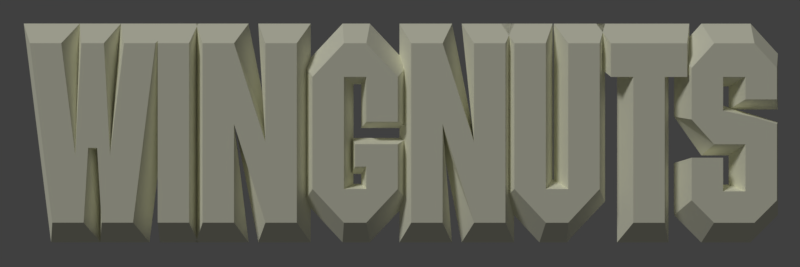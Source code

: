 # Source: Wingnuts_3D.blend  (saved by Blender 2.79.0; exported with 4.5.12 LTS)
import bpy
from mathutils import Matrix  # noqa: F401  (used for matrix-valued properties, if any)

bpy.ops.wm.read_factory_settings(use_empty=True)
scene = bpy.context.scene
scene.name = 'Scene'

# ---- collections
col_collection_1 = bpy.data.collections.new('Collection 1'); scene.collection.children.link(col_collection_1)

# ---- materials (node trees are filled in below, after node groups)
mat_material = bpy.data.materials.new('Material')
mat_material.alpha_threshold = 0.0
mat_material.use_transparent_shadow = False
mat_material.diffuse_color = (1.0, 1.0, 0.8, 1.0)
mat_material.roughness = 0.5
mat_material.specular_intensity = 1.0
mat_material.line_color = (0.0, 0.0, 0.0, 1.0)

# ---- material node trees

# ---- world
world_world = bpy.data.worlds.new('World'); scene.world = world_world
world_world.color = (0.05088, 0.05088, 0.05088)
world_world.use_sun_shadow = False
world_world.sun_shadow_jitter_overblur = 0.0
world_world.cycles.sampling_method = 'MANUAL'

# ---- cameras
cam_camera_001 = bpy.data.cameras.new('Camera.001')
cam_camera_001.clip_end = 100.0
cam_camera_001.lens = 35.0
cam_camera_001.sensor_width = 32.0
cam_camera_001.sensor_height = 18.0
cam_camera_001.display_size = 2.0
cam_camera_001.dof.focus_distance = 0.0
cam_camera_001.dof.aperture_fstop = 128.0
cam_camera_001.dof.aperture_blades = 6

# ---- lights
light_sun = bpy.data.lights.new('Sun', 'SUN')
light_sun.transmission_factor = 0.0
light_sun.angle = 0.1993
light_sun.energy = 1.0
light_sun.shadow_buffer_clip_start = 0.5
light_sun.shadow_soft_size = 0.1
light_sun.shadow_cascade_max_distance = 1000.0

# ---- meshes
me_cube_008 = bpy.data.meshes.new('Cube.008')
me_cube_008.from_pydata([(-3.149, 5.175, 4.349e-07), (-4.649, 2.925, 2.819e-07), (-1.774, 2.925, 2.819e-07), (-2.274, 5.175, 4.349e-07), (-6.024, 4.175, 4.349e-07), (-3.149, 5.425, 4.349e-07), (-6.024, 6.425, 4.349e-07), (-4.649, 7.675, 4.349e-07), (-2.099, 5.425, 4.349e-07), (-2.099, 7.675, 4.349e-07), (0.00119, 4.175, 4.349e-07), (0.00119, 5.425, 4.349e-07), (-1.899, 6.425, 4.349e-07), (-1.524, 7.675, 4.349e-07), (-0.3988, 7.675, 4.349e-07), (1.326, 5.425, 4.349e-07), (2.726, 7.675, 4.349e-07), (3.976, 6.425, 4.349e-07), (1.326, 5.175, 4.349e-07), (3.976, 4.175, 4.349e-07), (2.726, 2.925, 4.349e-07), (0.3512, 5.175, 4.349e-07), (0.3512, 2.925, 4.349e-07), (-1.624, 3.4, 1.0), (-2.024, 4.8, 1.0), (-3.924, 3.4, 1.0), (-3.524, 4.8, 1.0), (-5.024, 4.4, 1.0), (-3.524, 5.8, 1.0), (-5.024, 6.2, 1.0), (-2.524, 5.8, 1.0), (-2.524, 7.2, 1.0), (-3.924, 7.2, 1.0), (-0.5238, 4.4, 1.0), (-0.5238, 5.8, 1.0), (-1.724, 6.2, 1.0), (-1.424, 7.2, 1.0), (-0.5238, 7.2, 1.0), (1.576, 5.8, 1.0), (1.976, 7.2, 1.0), (1.576, 4.8, 1.0), (2.976, 4.4, 1.0), (2.976, 6.2, 1.0), (0.07619, 4.8, 1.0), (0.07619, 3.4, 1.0), (1.976, 3.4, 1.0)], [], [(0, 3, 2, 1), (0, 1, 4), (4, 6, 5, 0), (6, 7, 5), (7, 9, 8, 5), (3, 10, 2), (10, 3, 12, 11), (14, 16, 15, 11), (11, 12, 13, 14), (16, 17, 15), (17, 19, 18, 15), (19, 20, 18), (20, 22, 21, 18), (26, 25, 23, 24), (26, 27, 25), (27, 26, 28, 29), (29, 28, 32), (32, 28, 30, 31), (24, 23, 33), (33, 34, 35, 24), (37, 34, 38, 39), (34, 37, 36, 35), (39, 38, 42), (42, 38, 40, 41), (41, 40, 45), (45, 40, 43, 44), (7, 6, 29, 32), (11, 15, 38, 34), (3, 0, 26, 24), (10, 11, 34, 33), (20, 19, 41, 45), (13, 12, 35, 36), (22, 20, 45, 44), (9, 7, 32, 31), (17, 16, 39, 42), (4, 1, 25, 27), (14, 13, 36, 37), (18, 21, 43, 40), (5, 8, 30, 28), (12, 3, 24, 35), (19, 17, 42, 41), (6, 4, 27, 29), (15, 18, 40, 38), (0, 5, 28, 26), (2, 10, 33, 23), (21, 22, 44, 43), (8, 9, 31, 30), (16, 14, 37, 39), (1, 2, 23, 25)])
me_cube_008.materials.append(mat_material)
me_cube_008.use_remesh_preserve_volume = False
me_cube_008.use_remesh_preserve_attributes = False
me_cube_008.use_mirror_vertex_groups = False
me_cube_008.update()
me_cube_007 = bpy.data.meshes.new('Cube.007')
me_cube_007.from_pydata([(-4.149, 5.275, 4.349e-07), (-4.149, 2.925, 2.819e-07), (3.976, 5.275, 4.349e-07), (3.976, 2.925, 2.819e-07), (-6.024, 4.975, 4.349e-07), (-6.024, 3.225, 2.819e-07), (-4.149, 6.225, 4.349e-07), (-6.024, 6.225, 4.349e-07), (-4.149, 1.975, 2.819e-07), (-6.024, 1.975, 2.819e-07), (-3.524, 3.4, 1.0), (-3.524, 4.8, 1.0), (2.976, 3.4, 1.0), (2.976, 4.8, 1.0), (-5.024, 3.4, 1.0), (-5.024, 4.8, 1.0), (-3.524, 5.8, 1.0), (-5.024, 5.8, 1.0), (-5.024, 2.4, 1.0), (-3.524, 2.4, 1.0)], [], [(0, 2, 3, 1), (1, 5, 4, 0), (4, 7, 6, 0), (1, 8, 9, 5), (11, 10, 12, 13), (10, 11, 15, 14), (15, 11, 16, 17), (10, 14, 18, 19), (8, 1, 10, 19), (3, 2, 13, 12), (7, 4, 15, 17), (5, 9, 18, 14), (2, 0, 11, 13), (0, 6, 16, 11), (1, 3, 12, 10), (9, 8, 19, 18), (6, 7, 17, 16), (4, 5, 14, 15)])
me_cube_007.materials.append(mat_material)
me_cube_007.use_remesh_preserve_volume = False
me_cube_007.use_remesh_preserve_attributes = False
me_cube_007.use_mirror_vertex_groups = False
me_cube_007.update()
me_cube_006 = bpy.data.meshes.new('Cube.006')
me_cube_006.from_pydata([(-6.024, 7.675, 4.349e-07), (-6.024, 5.275, 4.349e-07), (1.101, 5.275, 4.349e-07), (2.101, 2.925, 2.819e-07), (-6.024, 5.325, 4.349e-07), (3.976, 4.675, 4.349e-07), (-6.024, 2.925, 2.819e-07), (1.101, 5.325, 4.349e-07), (3.976, 5.925, 4.349e-07), (2.101, 7.675, 4.349e-07), (-5.024, 4.8, 1.0), (-5.024, 3.4, 1.0), (1.476, 3.4, 1.0), (-5.024, 7.2, 1.0), (-5.024, 5.8, 1.0), (1.476, 4.8, 1.0), (1.476, 7.2, 1.0), (2.976, 4.8, 1.0), (1.476, 5.8, 1.0), (2.976, 5.8, 1.0)], [], [(7, 4, 0, 9), (2, 5, 3), (3, 6, 1, 2), (2, 7, 8, 5), (7, 9, 8), (18, 16, 13, 14), (15, 12, 17), (12, 15, 10, 11), (15, 17, 19, 18), (18, 19, 16), (5, 8, 19, 17), (6, 3, 12, 11), (8, 9, 16, 19), (0, 4, 14, 13), (3, 5, 17, 12), (2, 1, 10, 15), (7, 2, 15, 18), (1, 6, 11, 10), (4, 7, 18, 14), (9, 0, 13, 16)])
me_cube_006.materials.append(mat_material)
me_cube_006.use_remesh_preserve_volume = False
me_cube_006.use_remesh_preserve_attributes = False
me_cube_006.use_mirror_vertex_groups = False
me_cube_006.update()
me_cube_004 = bpy.data.meshes.new('Cube.004')
me_cube_004.from_pydata([(-6.024, 7.281, 4.349e-07), (-6.024, 4.875, 2.819e-07), (3.976, 7.281, 4.349e-07), (3.976, 4.875, 2.819e-07), (-1.524, 6.625, 4.349e-07), (-1.524, 4.875, 2.819e-07), (-0.5238, 8.375, 4.349e-07), (3.976, 7.719, 4.349e-07), (-0.5238, 10.12, 4.349e-07), (3.976, 10.12, 4.349e-07), (-6.024, 7.719, 4.349e-07), (-6.024, 10.12, 4.349e-07), (-5.024, 5.4, 1.0), (-5.024, 6.8, 1.0), (2.976, 5.4, 1.0), (2.976, 6.8, 1.0), (-1.424, 6.8, 1.0), (-1.424, 5.4, 1.0), (2.976, 8.2, 1.0), (-0.6238, 8.2, 1.0), (2.976, 9.6, 1.0), (-0.6238, 9.6, 1.0), (-5.024, 9.6, 1.0), (-5.024, 8.2, 1.0)], [], [(4, 2, 3, 5), (0, 4, 5, 1), (0, 6, 7, 4), (6, 8, 9, 7), (6, 10, 11, 8), (16, 17, 14, 15), (13, 12, 17, 16), (13, 16, 18, 19), (19, 18, 20, 21), (19, 21, 22, 23), (3, 2, 15, 14), (6, 0, 13, 19), (8, 11, 22, 21), (1, 5, 17, 12), (7, 9, 20, 18), (4, 7, 18, 16), (11, 10, 23, 22), (5, 3, 14, 17), (9, 8, 21, 20), (0, 1, 12, 13), (10, 6, 19, 23), (2, 4, 16, 15)])
me_cube_004.materials.append(mat_material)
me_cube_004.use_remesh_preserve_volume = False
me_cube_004.use_remesh_preserve_attributes = False
me_cube_004.use_mirror_vertex_groups = False
me_cube_004.update()
me_cube_005 = bpy.data.meshes.new('Cube.005')
me_cube_005.from_pydata([(-3.249, 5.175, 4.349e-07), (-4.149, 2.925, 2.819e-07), (1.301, 5.175, 4.349e-07), (2.101, 2.925, 2.819e-07), (-6.024, 4.675, 4.349e-07), (3.976, 4.675, 4.349e-07), (-3.249, 5.525, 4.349e-07), (-6.024, 5.925, 4.349e-07), (-4.149, 7.675, 4.349e-07), (-1.249, 5.525, 4.349e-07), (-1.249, 7.675, 4.349e-07), (1.301, 5.525, 4.349e-07), (3.976, 5.925, 4.349e-07), (2.101, 7.675, 4.349e-07), (0.8512, 5.525, 4.349e-07), (0.8512, 7.675, 4.349e-07), (-0.7988, 5.925, 4.349e-07), (-0.7988, 7.675, 4.349e-07), (0.8512, 5.1, 4.349e-07), (-0.7988, 5.1, 4.349e-07), (-3.524, 3.4, 1.0), (-3.524, 4.8, 1.0), (1.476, 3.4, 1.0), (1.476, 4.8, 1.0), (-5.024, 4.8, 1.0), (2.976, 4.8, 1.0), (-3.524, 5.8, 1.0), (-5.024, 5.8, 1.0), (-1.524, 5.8, 1.0), (-1.524, 7.2, 1.0), (-3.524, 7.2, 1.0), (1.476, 5.8, 1.0), (2.976, 5.8, 1.0), (0.4762, 7.2, 1.0), (0.4762, 5.8, 1.0), (1.476, 7.2, 1.0), (-0.5238, 7.2, 1.0), (-0.5238, 5.8, 1.0), (-0.5238, 5.3, 1.0), (0.4762, 5.3, 1.0)], [], [(0, 2, 3, 1), (0, 1, 4), (2, 5, 3), (4, 7, 6, 0), (7, 8, 6), (8, 10, 9, 6), (2, 11, 12, 5), (11, 13, 12), (11, 14, 15, 13), (14, 16, 17, 15), (14, 18, 19, 16), (21, 20, 22, 23), (21, 24, 20), (23, 22, 25), (24, 21, 26, 27), (27, 26, 30), (30, 26, 28, 29), (23, 25, 32, 31), (31, 32, 35), (31, 35, 33, 34), (34, 33, 36, 37), (34, 37, 38, 39), (7, 4, 24, 27), (17, 16, 37, 36), (2, 0, 21, 23), (11, 2, 23, 31), (0, 6, 26, 21), (1, 3, 22, 20), (5, 12, 32, 25), (9, 10, 29, 28), (15, 17, 36, 33), (8, 7, 27, 30), (19, 18, 39, 38), (4, 1, 20, 24), (18, 14, 34, 39), (12, 13, 35, 32), (10, 8, 30, 29), (16, 19, 38, 37), (3, 5, 25, 22), (14, 11, 31, 34), (6, 9, 28, 26), (13, 15, 33, 35)])
me_cube_005.materials.append(mat_material)
me_cube_005.use_remesh_preserve_volume = False
me_cube_005.use_remesh_preserve_attributes = False
me_cube_005.use_mirror_vertex_groups = False
me_cube_005.update()
me_cube_003 = bpy.data.meshes.new('Cube.003')
me_cube_003.from_pydata([(-6.024, 4.975, 4.349e-07), (-6.024, 3.225, 2.819e-07), (3.976, 4.975, 4.349e-07), (3.976, 3.225, 2.819e-07), (-5.024, 3.4, 1.0), (-5.024, 4.8, 1.0), (2.976, 3.4, 1.0), (2.976, 4.8, 1.0)], [], [(0, 2, 3, 1), (5, 4, 6, 7), (2, 0, 5, 7), (0, 1, 4, 5), (1, 3, 6, 4), (3, 2, 7, 6)])
me_cube_003.materials.append(mat_material)
me_cube_003.use_remesh_preserve_volume = False
me_cube_003.use_remesh_preserve_attributes = False
me_cube_003.use_mirror_vertex_groups = False
me_cube_003.update()
me_cube_001 = bpy.data.meshes.new('Cube.001')
me_cube_001.from_pydata([(-5.0, -3.5, -0.5), (-5.0, -0.9375, -0.5), (5.0, -2.25, -0.5), (-2.98e-07, -2.875, -0.5), (1.25, -0.9688, -0.5), (0.8333, 5.96e-08, -0.5), (-5.0, 3.5, -0.5), (-5.0, 0.9375, -0.5), (5.0, 2.25, -0.5), (-2.98e-07, 2.875, -0.5), (5.0, -8.941e-08, -0.5), (1.25, 0.9688, -0.5), (-4.0, -1.4, 0.5), (-4.0, -2.8, 0.5), (-4.0, -0.5, 0.5), (-4.0, 0.5, 0.5), (0.6667, 0.2, 0.5), (0.6667, -0.2, 0.5), (1.0, -0.775, 0.5), (4.0, -0.4, 0.5), (4.0, -1.8, 0.5), (-2.384e-07, -2.3, 0.5), (-4.0, 1.4, 0.5), (-4.0, 2.8, 0.5), (1.0, 0.775, 0.5), (4.0, 1.8, 0.5), (4.0, 0.4, 0.5), (-2.384e-07, 2.3, 0.5)], [], [(10, 2, 3, 0, 1, 4), (7, 5, 1), (16, 26, 24, 15, 14, 18, 19, 17), (7, 6, 9, 8, 10, 11), (7, 11, 10, 5), (22, 24, 26, 25, 27, 23), (6, 7, 22, 23), (5, 10, 26, 16), (7, 1, 14, 15), (8, 9, 27, 25), (10, 5, 17, 19), (7, 11, 24, 22), (5, 16, 17), (10, 8, 25, 26), (11, 7, 15, 24), (9, 6, 23, 27), (1, 4, 18, 14), (20, 2, 10, 19), (21, 3, 2, 20), (18, 4, 1, 12), (12, 1, 0, 13), (13, 0, 3, 21), (12, 13, 21, 20, 19, 18), (1, 5, 10, 4)])
me_cube_001.materials.append(mat_material)
me_cube_001.use_remesh_preserve_volume = False
me_cube_001.use_remesh_preserve_attributes = False
me_cube_001.use_mirror_vertex_groups = False
me_cube_001.update()

# ---- objects
ob_sun = bpy.data.objects.new('Sun', light_sun)
ob_camera = bpy.data.objects.new('Camera', cam_camera_001)
ob_cube_007 = bpy.data.objects.new('Cube.007', me_cube_008)
ob_cube_006 = bpy.data.objects.new('Cube.006', me_cube_007)
ob_cube_005 = bpy.data.objects.new('Cube.005', me_cube_006)
ob_cube_004 = bpy.data.objects.new('Cube.004', me_cube_004)
ob_cube_003 = bpy.data.objects.new('Cube.003', me_cube_005)
ob_cube_002 = bpy.data.objects.new('Cube.002', me_cube_004)
ob_cube_001 = bpy.data.objects.new('Cube.001', me_cube_003)
ob_cube = bpy.data.objects.new('Cube', me_cube_001)

# ---- transforms, parenting, visibility, modifiers, constraints
ob_sun.location = (0.0, 0.0, 0.0)
ob_sun.rotation_euler = (0.9553, -0.5236, -0.6155)
ob_sun.lineart.crease_threshold = 0.0
ob_camera.location = (0.0, 0.0, 40.0)
ob_camera.rotation_euler = (0.0, 0.0, 1.571)
ob_camera.lineart.crease_threshold = 0.0
ob_cube_007.location = (1.0, 9.6, 0.0)
ob_cube_007.lineart.crease_threshold = 0.0
ob_cube_006.location = (1.0, 7.0, 0.0)
ob_cube_006.lineart.crease_threshold = 0.0
ob_cube_005.location = (1.0, 1.7, 0.0)
ob_cube_005.lineart.crease_threshold = 0.0
ob_cube_004.location = (1.0, -4.9, 0.0)
ob_cube_004.lineart.crease_threshold = 0.0
ob_cube_003.location = (1.0, -7.3, 0.0)
ob_cube_003.lineart.crease_threshold = 0.0
ob_cube_002.location = (1.0, -14.2, 0.0)
ob_cube_002.lineart.crease_threshold = 0.0
ob_cube_001.location = (1.0, -14.2, 0.0)
ob_cube_001.lineart.crease_threshold = 0.0
ob_cube.location = (-0.02381, -13.7, 0.5)
ob_cube.lineart.crease_threshold = 0.0

# ---- collection membership
col_collection_1.objects.link(ob_sun)
col_collection_1.objects.link(ob_camera)
col_collection_1.objects.link(ob_cube_007)
col_collection_1.objects.link(ob_cube_006)
col_collection_1.objects.link(ob_cube_005)
col_collection_1.objects.link(ob_cube_004)
col_collection_1.objects.link(ob_cube_003)
col_collection_1.objects.link(ob_cube_002)
col_collection_1.objects.link(ob_cube_001)
col_collection_1.objects.link(ob_cube)

# ---- scene / render settings (as saved in the file)
scene.camera = ob_camera
scene.frame_start = 1; scene.frame_end = 1; scene.frame_set(1)
scene.render.engine = 'BLENDER_EEVEE_NEXT'
scene.render.image_settings.compression = 100
scene.render.resolution_x = 3000
scene.render.resolution_y = 1000
scene.render.dither_intensity = 0.0
scene.render.film_transparent = True
scene.cycles.use_denoising = False
scene.cycles.samples = 128
scene.cycles.sampling_pattern = 'TABULATED_SOBOL'
scene.cycles.use_adaptive_sampling = False
scene.cycles.use_light_tree = False
scene.cycles.blur_glossy = 0.0
scene.cycles.sample_clamp_indirect = 0.0
scene.view_settings.view_transform = 'Standard'
bpy.context.view_layer.update()
